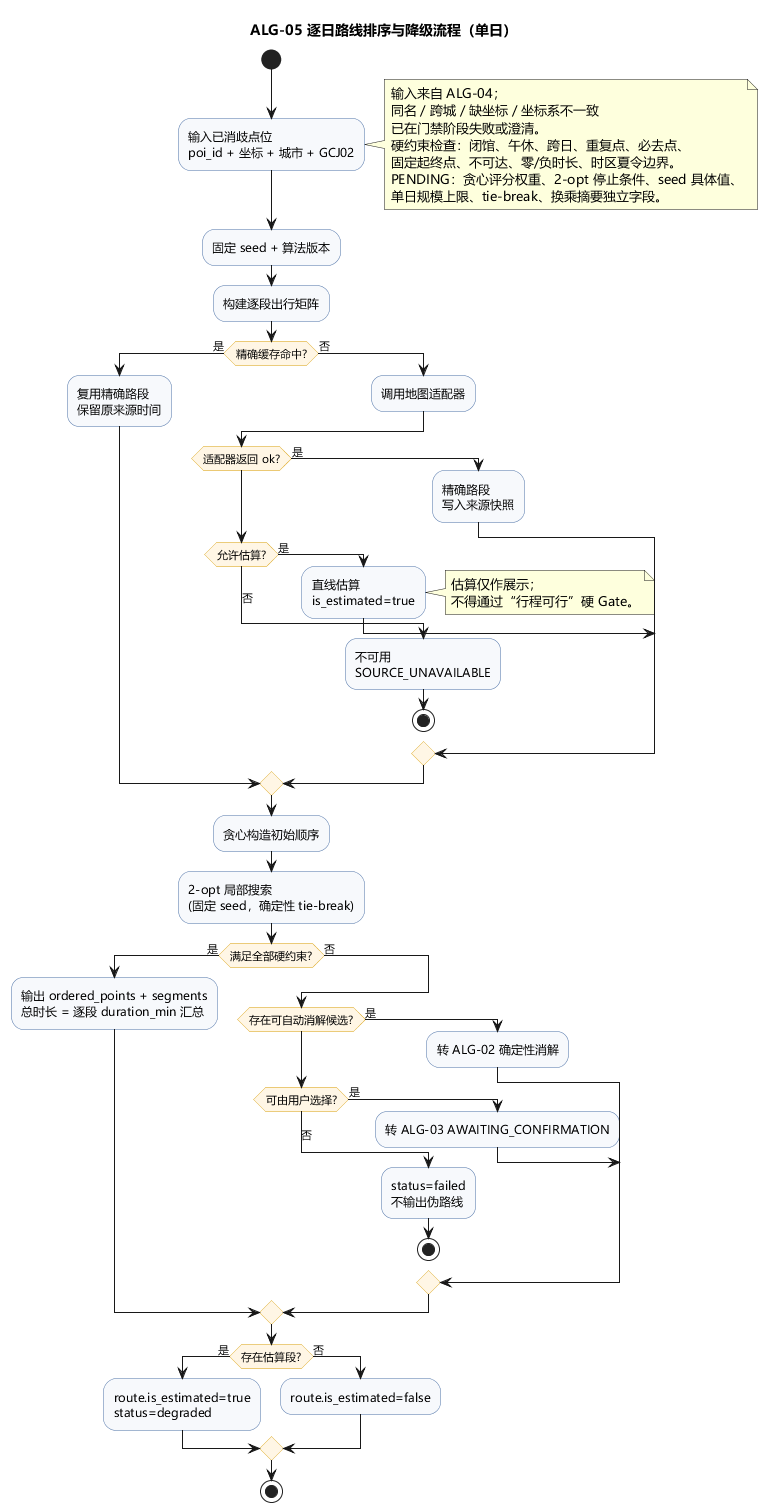

The diagram above was rendered by PlantUML. Its source (embedded in the PNG):
@startuml alg-05-route-ordering
!pragma useVerticalIf on
skinparam defaultFontName "Microsoft YaHei"
skinparam shadowing false
skinparam backgroundColor #FFFFFF
skinparam ActivityBackgroundColor #F7F9FC
skinparam ActivityBorderColor #4A6FA5
skinparam ActivityDiamondBackgroundColor #FFF6E5
skinparam ActivityDiamondBorderColor #D79B00
title ALG-05 逐日路线排序与降级流程（单日）

start
:输入已消歧点位\npoi_id + 坐标 + 城市 + GCJ02;
note right
  输入来自 ALG-04；
  同名 / 跨城 / 缺坐标 / 坐标系不一致
  已在门禁阶段失败或澄清。
  硬约束检查：闭馆、午休、跨日、重复点、必去点、
  固定起终点、不可达、零/负时长、时区夏令边界。
  PENDING：贪心评分权重、2-opt 停止条件、seed 具体值、
  单日规模上限、tie-break、换乘摘要独立字段。
end note

:固定 seed + 算法版本;
:构建逐段出行矩阵;

if (精确缓存命中?) then (是)
  :复用精确路段\n保留原来源时间;
else (否)
  :调用地图适配器;
  if (适配器返回 ok?) then (是)
    :精确路段\n写入来源快照;
  elseif (允许估算?) then (是)
    :直线估算\nis_estimated=true;
    note right
      估算仅作展示；
      不得通过“行程可行”硬 Gate。
    end note
  else (否)
    :不可用\nSOURCE_UNAVAILABLE;
    stop
  endif
endif

:贪心构造初始顺序;
:2-opt 局部搜索\n(固定 seed，确定性 tie-break);

if (满足全部硬约束?) then (是)
  :输出 ordered_points + segments\n总时长 = 逐段 duration_min 汇总;
else (否)
  if (存在可自动消解候选?) then (是)
    :转 ALG-02 确定性消解;
  elseif (可由用户选择?) then (是)
    :转 ALG-03 AWAITING_CONFIRMATION;
  else (否)
    :status=failed\n不输出伪路线;
    stop
  endif
endif

if (存在估算段?) then (是)
  :route.is_estimated=true\nstatus=degraded;
else (否)
  :route.is_estimated=false;
endif

stop

@enduml